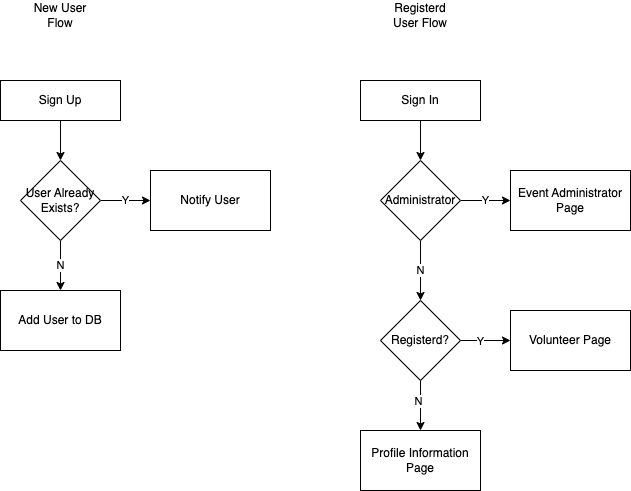

The diagram above was exported from draw.io. Its source (the exported page's mxGraphModel, read from the mxfile embedded in the PNG):
<mxGraphModel dx="675" dy="679" grid="1" gridSize="10" guides="1" tooltips="1" connect="1" arrows="1" fold="1" page="1" pageScale="1" pageWidth="850" pageHeight="1100" math="0" shadow="0">
  <root>
    <mxCell id="0" />
    <mxCell id="1" parent="0" />
    <mxCell id="9" value="N" style="edgeStyle=none;html=1;exitX=0.5;exitY=1;exitDx=0;exitDy=0;entryX=0.5;entryY=0;entryDx=0;entryDy=0;" edge="1" parent="1" source="3" target="7">
      <mxGeometry relative="1" as="geometry" />
    </mxCell>
    <mxCell id="10" value="Y" style="edgeStyle=none;html=1;exitX=1;exitY=0.5;exitDx=0;exitDy=0;entryX=0;entryY=0.5;entryDx=0;entryDy=0;" edge="1" parent="1" source="3" target="6">
      <mxGeometry relative="1" as="geometry" />
    </mxCell>
    <mxCell id="3" value="User Already&lt;br&gt;Exists?" style="rhombus;whiteSpace=wrap;html=1;" vertex="1" parent="1">
      <mxGeometry x="60" y="200" width="80" height="80" as="geometry" />
    </mxCell>
    <mxCell id="8" style="edgeStyle=none;html=1;exitX=0.5;exitY=1;exitDx=0;exitDy=0;entryX=0.5;entryY=0;entryDx=0;entryDy=0;" edge="1" parent="1" source="4" target="3">
      <mxGeometry relative="1" as="geometry" />
    </mxCell>
    <mxCell id="4" value="Sign Up" style="rounded=0;whiteSpace=wrap;html=1;" vertex="1" parent="1">
      <mxGeometry x="40" y="120" width="120" height="40" as="geometry" />
    </mxCell>
    <mxCell id="6" value="Notify User" style="rounded=0;whiteSpace=wrap;html=1;" vertex="1" parent="1">
      <mxGeometry x="190" y="210" width="120" height="60" as="geometry" />
    </mxCell>
    <mxCell id="7" value="Add User to DB" style="rounded=0;whiteSpace=wrap;html=1;" vertex="1" parent="1">
      <mxGeometry x="40" y="330" width="120" height="60" as="geometry" />
    </mxCell>
    <mxCell id="11" value="N" style="edgeStyle=none;html=1;exitX=0.5;exitY=1;exitDx=0;exitDy=0;entryX=0.5;entryY=0;entryDx=0;entryDy=0;" edge="1" parent="1" source="13" target="18">
      <mxGeometry relative="1" as="geometry">
        <mxPoint x="460" y="330" as="targetPoint" />
      </mxGeometry>
    </mxCell>
    <mxCell id="12" value="Y" style="edgeStyle=none;html=1;exitX=1;exitY=0.5;exitDx=0;exitDy=0;entryX=0;entryY=0.5;entryDx=0;entryDy=0;" edge="1" parent="1" source="13" target="16">
      <mxGeometry relative="1" as="geometry" />
    </mxCell>
    <mxCell id="13" value="Administrator" style="rhombus;whiteSpace=wrap;html=1;" vertex="1" parent="1">
      <mxGeometry x="420" y="200" width="80" height="80" as="geometry" />
    </mxCell>
    <mxCell id="14" style="edgeStyle=none;html=1;exitX=0.5;exitY=1;exitDx=0;exitDy=0;entryX=0.5;entryY=0;entryDx=0;entryDy=0;" edge="1" parent="1" source="15" target="13">
      <mxGeometry relative="1" as="geometry" />
    </mxCell>
    <mxCell id="15" value="Sign In" style="rounded=0;whiteSpace=wrap;html=1;" vertex="1" parent="1">
      <mxGeometry x="400" y="120" width="120" height="40" as="geometry" />
    </mxCell>
    <mxCell id="16" value="Event Administrator&lt;br&gt;Page" style="rounded=0;whiteSpace=wrap;html=1;" vertex="1" parent="1">
      <mxGeometry x="550" y="210" width="120" height="60" as="geometry" />
    </mxCell>
    <mxCell id="22" style="edgeStyle=none;html=1;entryX=0;entryY=0.5;entryDx=0;entryDy=0;" edge="1" parent="1" source="18" target="20">
      <mxGeometry relative="1" as="geometry" />
    </mxCell>
    <mxCell id="26" value="Y" style="edgeLabel;html=1;align=center;verticalAlign=middle;resizable=0;points=[];" vertex="1" connectable="0" parent="22">
      <mxGeometry x="-0.1848" y="-1" relative="1" as="geometry">
        <mxPoint as="offset" />
      </mxGeometry>
    </mxCell>
    <mxCell id="23" style="edgeStyle=none;html=1;exitX=0.5;exitY=1;exitDx=0;exitDy=0;entryX=0.5;entryY=0;entryDx=0;entryDy=0;" edge="1" parent="1" source="18" target="21">
      <mxGeometry relative="1" as="geometry" />
    </mxCell>
    <mxCell id="27" value="N" style="edgeLabel;html=1;align=center;verticalAlign=middle;resizable=0;points=[];" vertex="1" connectable="0" parent="23">
      <mxGeometry x="-0.1751" y="-2" relative="1" as="geometry">
        <mxPoint as="offset" />
      </mxGeometry>
    </mxCell>
    <mxCell id="18" value="Registerd?" style="rhombus;whiteSpace=wrap;html=1;" vertex="1" parent="1">
      <mxGeometry x="420" y="340" width="80" height="80" as="geometry" />
    </mxCell>
    <mxCell id="20" value="Volunteer Page" style="rounded=0;whiteSpace=wrap;html=1;" vertex="1" parent="1">
      <mxGeometry x="550" y="350" width="120" height="60" as="geometry" />
    </mxCell>
    <mxCell id="21" value="Profile Information Page" style="rounded=0;whiteSpace=wrap;html=1;" vertex="1" parent="1">
      <mxGeometry x="400" y="470" width="120" height="60" as="geometry" />
    </mxCell>
    <mxCell id="24" value="New User Flow" style="text;html=1;strokeColor=none;fillColor=none;align=center;verticalAlign=middle;whiteSpace=wrap;rounded=0;" vertex="1" parent="1">
      <mxGeometry x="70" y="40" width="60" height="30" as="geometry" />
    </mxCell>
    <mxCell id="25" value="Registerd User Flow" style="text;html=1;strokeColor=none;fillColor=none;align=center;verticalAlign=middle;whiteSpace=wrap;rounded=0;" vertex="1" parent="1">
      <mxGeometry x="430" y="40" width="60" height="30" as="geometry" />
    </mxCell>
  </root>
</mxGraphModel>